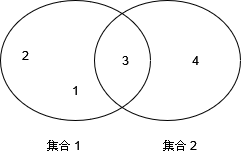

The diagram above was exported from draw.io. Its source (the exported page's mxGraphModel, read from the mxfile embedded in the PNG):
<mxGraphModel dx="312" dy="348" grid="1" gridSize="10" guides="1" tooltips="1" connect="1" arrows="1" fold="1" page="1" pageScale="1" pageWidth="827" pageHeight="1169" math="0" shadow="0">
  <root>
    <mxCell id="0" />
    <mxCell id="1" parent="0" />
    <mxCell id="lAs3XMilByyXoFlrds-8-1" value="" style="ellipse;whiteSpace=wrap;html=1;fillColor=none;" vertex="1" parent="1">
      <mxGeometry x="200" y="100" width="150" height="120" as="geometry" />
    </mxCell>
    <mxCell id="lAs3XMilByyXoFlrds-8-2" value="" style="ellipse;whiteSpace=wrap;html=1;fillColor=none;" vertex="1" parent="1">
      <mxGeometry x="294" y="100" width="146" height="120" as="geometry" />
    </mxCell>
    <mxCell id="lAs3XMilByyXoFlrds-8-3" value="集合 1" style="text;html=1;strokeColor=none;fillColor=none;align=center;verticalAlign=middle;whiteSpace=wrap;rounded=0;" vertex="1" parent="1">
      <mxGeometry x="234" y="230" width="60" height="30" as="geometry" />
    </mxCell>
    <mxCell id="lAs3XMilByyXoFlrds-8-4" value="集合 2" style="text;html=1;strokeColor=none;fillColor=none;align=center;verticalAlign=middle;whiteSpace=wrap;rounded=0;" vertex="1" parent="1">
      <mxGeometry x="350" y="230" width="60" height="30" as="geometry" />
    </mxCell>
    <mxCell id="lAs3XMilByyXoFlrds-8-5" value="1" style="text;html=1;strokeColor=none;fillColor=none;align=center;verticalAlign=middle;whiteSpace=wrap;rounded=0;" vertex="1" parent="1">
      <mxGeometry x="260" y="175" width="30" height="30" as="geometry" />
    </mxCell>
    <mxCell id="lAs3XMilByyXoFlrds-8-6" value="2" style="text;html=1;strokeColor=none;fillColor=none;align=center;verticalAlign=middle;whiteSpace=wrap;rounded=0;" vertex="1" parent="1">
      <mxGeometry x="210" y="140" width="30" height="30" as="geometry" />
    </mxCell>
    <mxCell id="lAs3XMilByyXoFlrds-8-7" value="3" style="text;html=1;strokeColor=none;fillColor=none;align=center;verticalAlign=middle;whiteSpace=wrap;rounded=0;" vertex="1" parent="1">
      <mxGeometry x="310" y="145" width="30" height="30" as="geometry" />
    </mxCell>
    <mxCell id="lAs3XMilByyXoFlrds-8-8" value="4" style="text;html=1;strokeColor=none;fillColor=none;align=center;verticalAlign=middle;whiteSpace=wrap;rounded=0;" vertex="1" parent="1">
      <mxGeometry x="380" y="145" width="30" height="30" as="geometry" />
    </mxCell>
  </root>
</mxGraphModel>